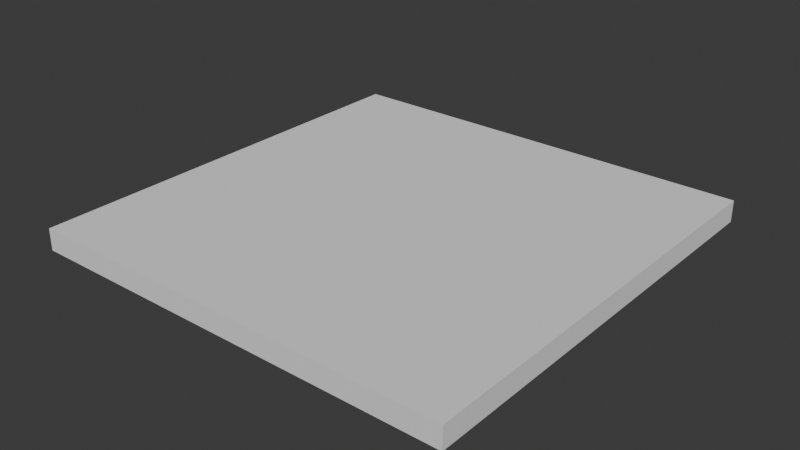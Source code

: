 # Source: SM_Ceiling.blend  (saved by Blender 4.5.90; exported with 4.5.12 LTS)
import bpy
from mathutils import Matrix  # noqa: F401  (used for matrix-valued properties, if any)

bpy.ops.wm.read_factory_settings(use_empty=True)
scene = bpy.context.scene
scene.name = 'Scene'

# ---- collections
col_collection = bpy.data.collections.new('Collection'); scene.collection.children.link(col_collection)

# ---- world
world_world = bpy.data.worlds.new('World'); scene.world = world_world
world_world.use_nodes = True; world_world.node_tree.nodes.clear()
_N = world_world.node_tree.nodes; _L = world_world.node_tree.links
n0 = _N.new('ShaderNodeOutputWorld'); n0.name = 'World Output'; n0.location = (200, 100)
n1 = _N.new('ShaderNodeBackground'); n1.name = 'Background'; n1.location = (-200, 100)
n1.inputs[0].default_value = (0.05088, 0.05088, 0.05088, 1.0)
_L.new(n1.outputs[0], n0.inputs[0])
n0.is_active_output = True
world_world.color = (0.05088, 0.05088, 0.05088)
world_world.sun_shadow_jitter_overblur = 0.0

# ---- meshes
me_cube_001 = bpy.data.meshes.new('Cube.001')
me_cube_001.from_pydata([(-2.0, -2.0, -0.1), (-2.0, -2.0, 0.1), (-2.0, 2.0, -0.1), (-2.0, 2.0, 0.1), (2.0, -2.0, -0.1), (2.0, -2.0, 0.1), (2.0, 2.0, -0.1), (2.0, 2.0, 0.1)], [], [(0, 1, 3, 2), (2, 3, 7, 6), (6, 7, 5, 4), (4, 5, 1, 0), (2, 6, 4, 0), (7, 3, 1, 5)])
_uv = me_cube_001.uv_layers.new(name='UVMap')
_uv.uv.foreach_set('vector', [0.375, 0.0, 0.625, 0.0, 0.625, 0.25, 0.375, 0.25, 0.375, 0.25, 0.625, 0.25, 0.625, 0.5, 0.375, 0.5, 0.375, 0.5, 0.625, 0.5, 0.625, 0.75, 0.375, 0.75, 0.375, 0.75, 0.625, 0.75, 0.625, 1.0, 0.375, 1.0, 0.125, 0.5, 0.375, 0.5, 0.375, 0.75, 0.125, 0.75, 0.625, 0.5, 0.875, 0.5, 0.875, 0.75, 0.625, 0.75])
me_cube_001.update()

# ---- objects
ob_ceiling = bpy.data.objects.new('Ceiling', me_cube_001)

# ---- transforms, parenting, visibility, modifiers, constraints
ob_ceiling.location = (0.0, 0.0, 0.0)

# ---- collection membership
col_collection.objects.link(ob_ceiling)

# ---- scene / render settings (as saved in the file)
scene.frame_start = 1; scene.frame_end = 250; scene.frame_set(1)
scene.render.engine = 'BLENDER_EEVEE_NEXT'
bpy.context.view_layer.update()

# ---- added for rendering (the .blend has no active camera and no usable light): camera, sun
cam_auto = bpy.data.cameras.new('AutoCamera')
cam_auto.lens = 50.0
cam_auto.sensor_width = 36.0
cam_auto.clip_end = 1000.0
ob_auto_camera = bpy.data.objects.new('AutoCamera', cam_auto)
scene.collection.objects.link(ob_auto_camera)
ob_auto_camera.location = (5.23713, -6.28456, 4.1897)
ob_auto_camera.rotation_euler = (1.09748, -7.21219e-08, 0.694738)
scene.camera = ob_auto_camera
light_auto_sun = bpy.data.lights.new('AutoSun', 'SUN')
light_auto_sun.energy = 3.0
light_auto_sun.angle = 0.0523599
ob_auto_sun = bpy.data.objects.new('AutoSun', light_auto_sun)
scene.collection.objects.link(ob_auto_sun)
ob_auto_sun.rotation_euler = (0.872665, 0.174533, 0.523599)
bpy.context.view_layer.update()
